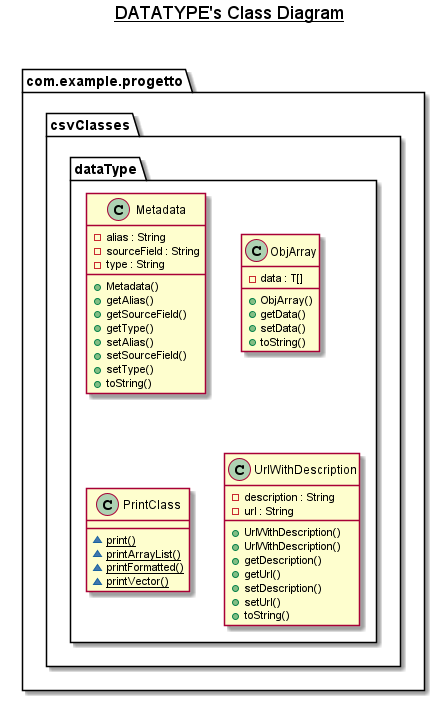

The diagram above was rendered by PlantUML. Its source (embedded in the PNG):
@startuml

title __DATATYPE's Class Diagram__\n


    namespace com.example.progetto {
      namespace csvClasses {
        namespace dataType {
          class com.example.progetto.csvClasses.dataType.Metadata {
              - alias : String
              - sourceField : String
              - type : String
              + Metadata()
              + getAlias()
              + getSourceField()
              + getType()
              + setAlias()
              + setSourceField()
              + setType()
              + toString()
          }
        }
      }
    }

    namespace com.example.progetto {
      namespace csvClasses {
        namespace dataType {
          class com.example.progetto.csvClasses.dataType.ObjArray {
              - data : T[]
              + ObjArray()
              + getData()
              + setData()
              + toString()
          }
        }
      }
    }

    namespace com.example.progetto {
      namespace csvClasses {
        namespace dataType {
          class com.example.progetto.csvClasses.dataType.PrintClass {
              {static} ~ print()
              {static} ~ printArrayList()
              {static} ~ printFormatted()
              {static} ~ printVector()
          }
        }
      }
    }

    namespace com.example.progetto {
      namespace csvClasses {
        namespace dataType {
          class com.example.progetto.csvClasses.dataType.UrlWithDescription {
              - description : String
              - url : String
              + UrlWithDescription()
              + UrlWithDescription()
              + getDescription()
              + getUrl()
              + setDescription()
              + setUrl()
              + toString()
          }
        }
      }
    }

  





@enduml